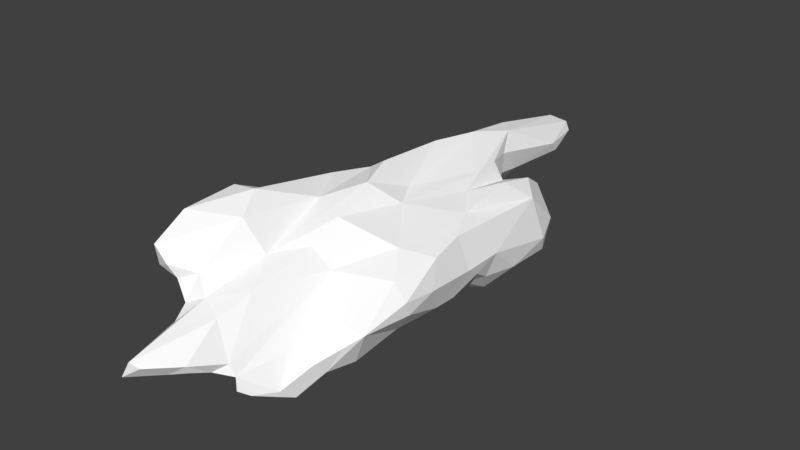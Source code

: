 # Source: Cloud04.blend  (saved by Blender 2.78.0; exported with 4.5.12 LTS)
import bpy
from mathutils import Matrix  # noqa: F401  (used for matrix-valued properties, if any)

bpy.ops.wm.read_factory_settings(use_empty=True)
scene = bpy.context.scene
scene.name = 'Scene'

# ---- collections
col_collection_1 = bpy.data.collections.new('Collection 1'); scene.collection.children.link(col_collection_1)

# ---- materials (node trees are filled in below, after node groups)
mat_cloud_002 = bpy.data.materials.new('CLOUD.002')
mat_cloud_002.alpha_threshold = 0.0
mat_cloud_002.use_transparent_shadow = False
mat_cloud_002.diffuse_color = (1.0, 1.0, 1.0, 1.0)
mat_cloud_002.roughness = 0.5

# ---- material node trees

# ---- world
world_world = bpy.data.worlds.new('World'); scene.world = world_world
world_world.color = (0.05088, 0.05088, 0.05088)
world_world.use_sun_shadow = False
world_world.sun_shadow_jitter_overblur = 0.0
world_world.cycles.sampling_method = 'MANUAL'

# ---- meshes
me_icosphere_007 = bpy.data.meshes.new('Icosphere.007')
me_icosphere_007.from_pydata([(0.09008, -0.8607, 2.048), (0.5214, -0.5836, 1.168), (0.2523, -0.6205, 1.796), (0.7172, -0.666, 0.994), (0.09221, -0.607, 1.488), (-0.3228, -0.4746, -0.9274), (-0.1934, -0.7269, -1.154), (-0.4313, -0.2277, -0.9377), (-0.7531, -0.4033, 0.3754), (-0.5258, -0.5112, 0.4515), (-0.5434, -0.5259, -0.09681), (-0.4344, -0.4239, -0.6519), (-0.7034, -0.5789, 0.5199), (-0.2192, -0.4619, 1.544), (-0.4994, -0.5492, 1.369), (-0.3586, -0.539, 0.4273), (-0.6426, -0.6674, 0.9682), (-0.8337, -0.5895, 1.118), (-0.1515, -0.6648, 0.9725), (0.02105, -0.718, 0.4504), (-0.009447, -0.5025, 1.427), (-0.08981, -0.5838, 2.061), (-0.2595, -0.8114, 0.3966), (-0.3329, -0.5124, -0.127), (1.032, -1.23, -0.528), (1.271, -1.008, -2.604), (0.8914, -0.8033, 0.8004), (0.7803, -1.084, 0.5717), (0.2273, -0.6949, 0.7887), (0.5225, -0.8234, 0.8685), (0.3732, -0.8614, 0.358), (-0.4748, -0.5963, 1.755), (1.333, -1.182, -0.8238), (1.168, -0.9503, -0.1281), (1.547, -0.7758, -0.5517), (0.2645, -0.8411, 4.143), (-0.1291, -0.8355, 2.827), (-0.7322, -0.535, 2.685), (-0.4537, -0.8204, 2.656), (-0.1318, -0.4309, 1.078), (0.3085, -1.177, -0.08312), (-0.889, -0.29, 2.763), (0.3554, -0.5577, 4.37), (0.3484, -0.7782, 0.9119), (0.7829, -0.9631, 2.507), (-0.1438, -0.5775, 5.111), (-0.01027, -0.7797, 1.919), (0.2855, -0.9201, 2.911), (0.7066, -0.9652, 0.7728), (0.1973, -0.9098, -0.6033), (-1.016, -0.5654, 1.495), (-0.1959, -0.5294, -0.3889), (0.1671, -0.8734, 0.5038), (1.156, -0.659, 0.8248), (0.225, -0.8997, 0.1552), (1.554, -0.963, -2.347), (1.062, -0.9592, 0.3044), (0.07308, -0.642, 1.003), (-0.244, -0.5336, 0.8873), (-0.6674, -0.9813, 2.091), (-0.6871, -0.6507, 1.72), (0.4605, -0.7636, 4.343), (-0.09993, -0.7016, -0.05391), (1.048, -0.9373, -1.403), (-0.3988, -0.7709, 2.518), (-0.0158, -0.7478, -0.1739), (1.034, -0.6378, 1.186), (-0.8121, -0.6387, 2.368), (-0.6686, -0.7281, 2.769), (0.7071, -0.7075, -0.9496), (0.7358, -1.266, -0.5285), (-0.4099, -0.2256, 5.588), (0.7372, -0.6206, 3.408), (0.8173, -1.163, 0.02242), (0.396, -0.5669, 1.823), (0.02866, -1.138, 3.22), (0.8193, -1.256, 3.814), (0.001531, 0.03181, 4.23), (0.8493, -1.336, 3.166), (0.141, -0.3733, 5.002), (1.323, -1.007, 2.609), (0.8409, -1.146, 3.824), (1.122, -0.7847, 3.368), (0.9189, -1.362, 3.555), (0.1141, -0.5342, 4.929), (-0.2724, -0.3262, 5.51), (-0.1626, -0.9717, 3.694), (1.433, -0.7888, 1.744), (1.319, -1.105, -1.44), (0.1978, -0.6675, 4.581), (1.393, -0.5556, 2.946), (0.3581, -0.9843, 3.518), (1.177, -1.001, 3.142), (1.712, -0.4086, 1.753), (1.589, -0.392, 2.696), (-1.074, 0.9638, 1.805), (1.725, -0.1395, 1.859), (1.127, 0.4228, 1.322), (1.079, -1.102, 2.788), (1.659, -0.4947, -0.1243), (-1.01, 0.3722, -0.1669), (0.5621, 0.2428, 2.321), (-0.6957, -0.232, -1.779), (0.1222, 0.2701, 3.608), (1.567, -0.7527, 0.407), (-1.334, 1.253, 2.537), (1.271, -0.8657, 1.377), (1.639, -0.855, -1.28), (-0.5996, 1.086, 3.053), (1.127, -0.2784, 2.779), (-0.7627, 0.001436, 4.191), (-1.14, -0.03682, -0.08484), (-1.427, 0.3994, 4.104), (-0.5476, -0.1989, -0.5602), (-0.2119, 0.5237, 2.956), (-1.079, -0.1011, 2.097), (-0.9771, -0.5213, 2.199), (0.4786, -1.007, 4.359), (0.3216, 0.1315, -4.49), (-0.7008, -0.04295, -1.428), (-0.9839, 0.004109, 2.647), (-1.388, 0.8256, 2.294), (-0.871, 1.308, 2.52), (1.429, -0.5197, -2.782), (-0.7404, -0.5258, 4.479), (-0.5541, -0.5237, 5.639), (-1.14, 0.473, 1.803), (-0.3946, 0.9417, 1.534), (-1.003, 0.02585, 3.781), (-1.38, 0.8179, 4.2), (1.235, -0.6487, 0.4), (-0.6138, -0.1162, 4.538), (0.008548, -0.3388, -4.944), (-0.4169, 0.163, 4.07), (-1.394, 1.172, 3.547), (0.1622, 0.5357, 2.323), (-1.565, 0.7055, 2.968), (-1.073, -0.2866, 0.2812), (-0.5726, -0.9041, 4.023), (-0.8785, 0.9573, 0.7138), (-0.5634, -0.7513, 5.227), (1.721, -0.2749, 0.1912), (-1.071, 0.4999, 1.255), (1.489, 0.1615, 1.846), (-0.6759, 0.442, 3.95), (1.63, 0.2711, 0.9685), (-1.61, 1.016, 3.302), (-1.103, 0.5635, 4.213), (-0.2453, -0.4109, -5.204), (0.8217, 0.527, -0.9044), (0.07688, 0.04383, -5.493), (-0.02681, 0.2028, -5.54), (0.6425, -0.04195, -2.596), (0.2892, 0.4738, -2.806), (0.2641, -0.09021, -4.713), (-0.5811, -0.5707, -2.316), (1.22, 0.4504, -0.3226), (-0.6038, -0.7588, -1.744), (1.224, 0.4398, -2.237), (-1.164, 0.2856, 0.518), (-0.6114, 0.06849, -2.386), (-0.2773, -0.3647, -3.726), (1.113, 0.1195, -2.736), (-0.2499, 1.046, -1.376), (-0.6586, 0.2947, -3.296), (0.5929, 0.5977, -1.607), (-0.3038, 0.7022, -3.602), (0.3626, -0.1207, -2.52), (-0.4832, -0.1144, -4.057), (-0.1998, 0.8845, -2.494), (0.545, -1.278, -0.3333), (-0.4969, 0.09863, -5.114), (-0.1209, 1.224, 0.218), (0.1815, -0.05572, -3.354), (-0.8821, 0.2207, -1.096), (-0.4971, 0.4091, -3.833), (0.2222, -0.4007, -2.363), (1.416, -0.6779, 0.03298), (0.297, 0.08474, -2.756), (0.2103, -0.5111, -1.533), (-0.1561, -0.8003, 0.6886), (0.1941, 0.7349, -0.07179), (-0.3943, 0.8119, -2.304), (-0.6482, 0.4913, -1.868), (-0.3221, 0.3157, -5.384), (1.151, -0.5019, -2.874), (0.544, -0.4778, -2.614), (0.8445, -0.7415, -2.465), (1.66, -0.6408, -2.191), (0.6523, 0.2108, -2.265), (1.233, 0.6286, -1.458), (-0.4454, -0.8934, -2.239), (-0.2605, -0.05085, -5.611), (1.695, -0.2908, -0.636), (-0.1302, -0.5132, -3.141), (1.473, 0.1767, -2.039), (0.8529, -0.226, -2.868), (0.4656, 0.6853, 0.4394), (0.08212, 0.748, -3.229), (-0.6091, 0.5763, -3.108), (1.514, 0.3371, 0.2545), (0.4727, 0.5579, -2.227), (0.6233, -1.109, 4.203), (1.57, -0.7344, 0.888), (-0.8034, 0.5889, -1.265), (0.6096, -1.058, 0.2266), (0.1967, 0.8316, 1.718), (0.6368, -1.245, 3.746), (-0.4334, 1.023, 0.2118), (-1.22, -0.2347, 0.8963), (1.742, -0.2121, 1.17), (-0.9855, 0.3256, 4.126), (0.06198, 1.109, 0.8628)], [], [(22, 19, 180), (21, 46, 36), (0, 4, 2), (46, 4, 0), (30, 52, 54), (43, 30, 29), (64, 31, 13), (50, 17, 60), (1, 74, 43), (14, 60, 17), (43, 2, 4), (22, 15, 23), (60, 14, 31), (14, 58, 13), (11, 23, 10), (7, 113, 119), (116, 60, 67), (58, 14, 15), (113, 11, 10), (113, 8, 137), (8, 12, 17), (67, 68, 37), (137, 8, 17), (15, 9, 23), (50, 60, 116), (16, 17, 12), (10, 12, 8), (51, 5, 65), (5, 11, 7), (12, 10, 9), (10, 23, 9), (113, 7, 11), (46, 0, 75), (6, 5, 157), (37, 124, 128), (58, 22, 18), (60, 31, 59), (16, 14, 17), (1, 43, 29), (51, 23, 11), (14, 16, 15), (22, 62, 19), (9, 15, 16), (11, 5, 51), (51, 62, 23), (57, 180, 19), (65, 19, 62), (4, 20, 57), (28, 4, 57), (74, 2, 43), (19, 28, 57), (37, 68, 138), (13, 20, 21), (13, 21, 64), (4, 21, 20), (13, 58, 39), (39, 20, 13), (180, 57, 20), (170, 40, 49), (120, 116, 41), (3, 1, 29), (113, 10, 8), (41, 116, 37), (1, 3, 74), (58, 15, 22), (36, 64, 21), (116, 67, 37), (0, 74, 47), (62, 22, 23), (65, 5, 6), (4, 28, 43), (59, 38, 68), (19, 65, 52), (41, 37, 128), (30, 43, 52), (138, 68, 38), (28, 52, 43), (59, 67, 60), (29, 48, 3), (54, 65, 49), (46, 21, 4), (52, 65, 54), (28, 19, 52), (59, 68, 67), (18, 20, 39), (40, 30, 54), (31, 14, 13), (20, 18, 180), (137, 17, 50), (0, 2, 74), (22, 180, 18), (58, 18, 39), (38, 59, 64), (38, 64, 36), (54, 49, 40), (62, 51, 65), (116, 120, 115), (12, 9, 16), (59, 31, 64), (104, 177, 99), (200, 145, 141), (206, 114, 135), (103, 77, 42), (106, 87, 80), (195, 193, 188), (141, 104, 99), (209, 137, 50), (205, 40, 170), (119, 157, 5), (73, 27, 205), (200, 97, 145), (56, 73, 33), (130, 56, 33), (86, 89, 45), (127, 122, 108), (79, 45, 84), (174, 100, 204), (55, 107, 88), (41, 128, 120), (126, 121, 95), (115, 126, 142), (89, 86, 35), (32, 24, 70), (142, 159, 209), (156, 200, 195), (207, 44, 78), (208, 127, 212), (33, 73, 24), (6, 49, 65), (66, 53, 106), (88, 70, 63), (100, 174, 111), (82, 92, 90), (101, 42, 61), (83, 76, 207), (137, 209, 111), (34, 99, 177), (117, 35, 91), (98, 66, 106), (87, 94, 80), (202, 76, 81), (140, 124, 138), (133, 144, 110), (117, 202, 61), (45, 85, 125), (86, 140, 138), (122, 127, 139), (85, 71, 125), (104, 141, 203), (3, 26, 66), (75, 36, 46), (130, 104, 53), (139, 95, 122), (200, 141, 193), (209, 115, 142), (125, 71, 131), (40, 205, 30), (30, 205, 29), (92, 81, 83), (120, 136, 126), (142, 139, 159), (99, 193, 141), (32, 34, 177), (107, 34, 32), (104, 130, 177), (107, 193, 34), (3, 48, 26), (130, 26, 56), (71, 85, 79), (53, 66, 26), (90, 92, 94), (27, 26, 48), (191, 176, 6), (205, 27, 48), (73, 70, 24), (70, 73, 170), (164, 160, 199), (86, 38, 36), (170, 49, 69), (69, 63, 70), (25, 88, 63), (32, 177, 33), (74, 66, 44), (3, 66, 74), (115, 209, 116), (81, 76, 83), (75, 86, 36), (24, 32, 33), (83, 98, 92), (0, 47, 75), (88, 32, 70), (71, 133, 131), (133, 71, 77), (45, 79, 85), (61, 81, 72), (47, 44, 91), (121, 126, 136), (89, 84, 45), (84, 89, 79), (98, 44, 66), (82, 81, 92), (42, 79, 89), (44, 47, 74), (42, 77, 79), (101, 103, 42), (202, 81, 61), (75, 35, 86), (75, 91, 35), (81, 82, 72), (78, 83, 207), (82, 109, 72), (117, 61, 35), (202, 117, 207), (133, 77, 103), (35, 61, 89), (207, 91, 44), (45, 140, 86), (61, 72, 101), (44, 98, 78), (82, 90, 109), (87, 106, 203), (76, 202, 207), (49, 179, 69), (98, 83, 78), (94, 87, 93), (113, 137, 111), (141, 145, 210), (177, 130, 33), (106, 104, 203), (109, 90, 94), (109, 143, 101), (80, 92, 98), (91, 207, 117), (109, 94, 143), (170, 69, 70), (80, 98, 106), (203, 93, 87), (102, 119, 183), (101, 143, 97), (94, 93, 96), (27, 73, 56), (53, 104, 106), (96, 93, 210), (80, 94, 92), (146, 112, 129), (193, 195, 200), (34, 193, 99), (145, 96, 210), (113, 174, 119), (163, 204, 208), (129, 108, 134), (111, 159, 100), (208, 204, 100), (122, 134, 108), (144, 114, 108), (114, 144, 133), (129, 134, 146), (143, 94, 96), (160, 102, 183), (102, 160, 155), (146, 121, 136), (134, 122, 105), (75, 47, 91), (147, 144, 108), (112, 146, 136), (121, 146, 105), (147, 108, 129), (105, 95, 121), (95, 105, 122), (112, 120, 128), (134, 105, 146), (159, 139, 100), (110, 144, 211), (61, 42, 89), (209, 50, 116), (48, 29, 205), (139, 208, 100), (145, 97, 143), (96, 145, 143), (126, 95, 142), (73, 205, 170), (112, 211, 147), (157, 119, 102), (176, 191, 194), (210, 93, 203), (26, 130, 53), (108, 114, 127), (211, 112, 128), (45, 125, 140), (110, 211, 128), (88, 25, 55), (115, 120, 126), (107, 32, 88), (95, 139, 142), (127, 208, 139), (209, 159, 111), (174, 113, 111), (144, 147, 211), (26, 27, 56), (141, 210, 203), (109, 101, 72), (147, 129, 112), (77, 71, 79), (120, 112, 136), (206, 135, 101), (119, 204, 183), (110, 131, 133), (157, 102, 155), (190, 195, 158), (135, 103, 101), (55, 188, 107), (101, 97, 206), (110, 124, 131), (25, 63, 187), (181, 163, 172), (197, 181, 212), (212, 114, 206), (125, 131, 124), (103, 135, 114), (138, 38, 86), (125, 124, 140), (174, 204, 119), (124, 37, 138), (181, 169, 163), (163, 182, 183), (128, 124, 110), (114, 212, 127), (63, 69, 187), (193, 107, 188), (172, 208, 212), (212, 181, 172), (151, 198, 118), (195, 188, 123), (114, 133, 103), (148, 168, 171), (25, 123, 55), (195, 123, 162), (190, 158, 189), (153, 178, 173), (196, 152, 162), (149, 165, 197), (190, 149, 156), (192, 150, 148), (186, 167, 152), (6, 179, 49), (162, 189, 158), (192, 171, 184), (196, 162, 185), (168, 164, 175), (171, 168, 175), (167, 201, 189), (191, 161, 194), (150, 132, 148), (162, 158, 195), (132, 150, 154), (148, 161, 168), (201, 167, 178), (6, 176, 179), (173, 194, 161), (171, 192, 148), (118, 150, 151), (167, 194, 178), (186, 196, 185), (166, 175, 199), (169, 166, 182), (171, 175, 166), (132, 161, 148), (176, 194, 167), (173, 132, 154), (212, 206, 197), (176, 167, 186), (198, 169, 165), (153, 118, 198), (161, 160, 164), (166, 169, 198), (195, 190, 156), (194, 173, 178), (164, 168, 161), (166, 198, 184), (199, 182, 166), (166, 184, 171), (187, 69, 179), (184, 151, 192), (163, 208, 172), (123, 185, 162), (163, 183, 204), (185, 187, 186), (150, 192, 151), (189, 149, 190), (179, 176, 187), (150, 118, 154), (118, 173, 154), (189, 162, 152), (173, 118, 153), (123, 25, 185), (132, 173, 161), (189, 152, 167), (188, 55, 123), (152, 196, 186), (149, 189, 165), (151, 184, 198), (175, 164, 199), (25, 187, 185), (165, 181, 197), (198, 165, 201), (187, 176, 186), (197, 156, 149), (161, 155, 160), (155, 191, 157), (169, 181, 165), (191, 6, 157), (182, 163, 169), (200, 156, 197), (153, 201, 178), (161, 191, 155), (199, 183, 182), (119, 5, 7), (189, 201, 165), (201, 153, 198), (97, 197, 206), (183, 199, 160), (197, 97, 200)])
me_icosphere_007.materials.append(mat_cloud_002)
me_icosphere_007.use_remesh_preserve_volume = False
me_icosphere_007.use_remesh_preserve_attributes = False
me_icosphere_007.use_mirror_vertex_groups = False
me_icosphere_007.update()

# ---- objects
ob_cloud_007 = bpy.data.objects.new('CLOUD.007', me_icosphere_007)

# ---- transforms, parenting, visibility, modifiers, constraints
ob_cloud_007.location = (0.0, 0.0, 0.0)
ob_cloud_007.rotation_euler = (1.571, -0.0, 0.0)
ob_cloud_007.lineart.crease_threshold = 0.0

# ---- collection membership
col_collection_1.objects.link(ob_cloud_007)

# ---- scene / render settings (as saved in the file)
scene.frame_start = 1; scene.frame_end = 250; scene.frame_set(1)
scene.render.engine = 'BLENDER_EEVEE_NEXT'
scene.render.resolution_percentage = 50
scene.render.dither_intensity = 0.0
scene.cycles.use_denoising = False
scene.cycles.samples = 128
scene.cycles.sampling_pattern = 'TABULATED_SOBOL'
scene.cycles.light_sampling_threshold = 0.0
scene.cycles.use_adaptive_sampling = False
scene.cycles.use_light_tree = False
scene.cycles.blur_glossy = 0.0
scene.cycles.sample_clamp_indirect = 0.0
scene.view_settings.view_transform = 'Standard'
bpy.context.view_layer.update()

# ---- added for rendering (the .blend has no active camera and no usable light): camera, sun
cam_auto = bpy.data.cameras.new('AutoCamera')
cam_auto.lens = 50.0
cam_auto.sensor_width = 36.0
cam_auto.clip_end = 1000.0
ob_auto_camera = bpy.data.objects.new('AutoCamera', cam_auto)
scene.collection.objects.link(ob_auto_camera)
ob_auto_camera.location = (11.2039, -13.3799, 8.88327)
ob_auto_camera.rotation_euler = (1.09748, -7.21219e-08, 0.694738)
scene.camera = ob_auto_camera
light_auto_sun = bpy.data.lights.new('AutoSun', 'SUN')
light_auto_sun.energy = 3.0
light_auto_sun.angle = 0.0523599
ob_auto_sun = bpy.data.objects.new('AutoSun', light_auto_sun)
scene.collection.objects.link(ob_auto_sun)
ob_auto_sun.rotation_euler = (0.872665, 0.174533, 0.523599)
bpy.context.view_layer.update()
